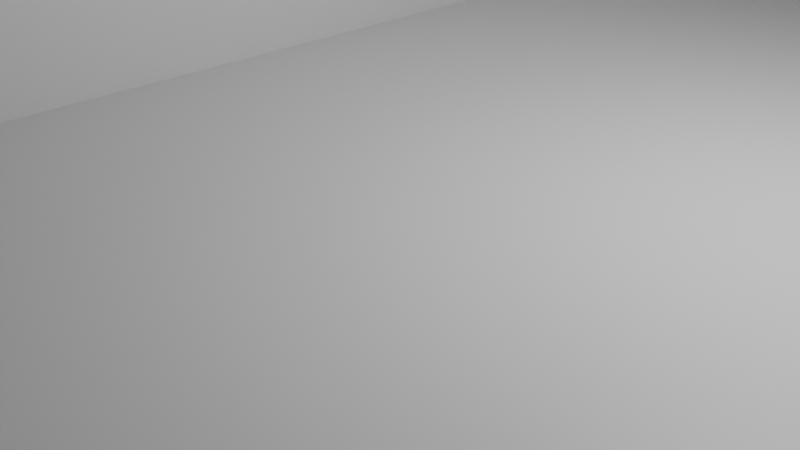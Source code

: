# Source: mapv2.blend  (saved by Blender 4.0.36; exported with 4.5.12 LTS)
import bpy
from mathutils import Matrix  # noqa: F401  (used for matrix-valued properties, if any)

bpy.ops.wm.read_factory_settings(use_empty=True)
scene = bpy.context.scene
scene.name = 'Scene'

# ---- collections
col_collection = bpy.data.collections.new('Collection'); scene.collection.children.link(col_collection)

# ---- materials (node trees are filled in below, after node groups)
mat_material = bpy.data.materials.new('Material')
mat_material.alpha_threshold = 0.0
mat_material.use_transparent_shadow = False
mat_material.roughness = 0.5
mat_material.line_color = (0.0, 0.0, 0.0, 1.0)

# ---- material node trees
mat_material.use_nodes = True; mat_material.node_tree.nodes.clear()
_N = mat_material.node_tree.nodes; _L = mat_material.node_tree.links
n0 = _N.new('ShaderNodeOutputMaterial'); n0.name = 'Material Output'; n0.location = (300, 300)
n1 = _N.new('ShaderNodeBsdfPrincipled'); n1.name = 'Principled BSDF'; n1.location = (10, 300)
n1.inputs[3].default_value = 1.45
_L.new(n1.outputs[0], n0.inputs[0])
n0.is_active_output = True

# ---- world
world_world = bpy.data.worlds.new('World'); scene.world = world_world
world_world.use_nodes = True; world_world.node_tree.nodes.clear()
_N = world_world.node_tree.nodes; _L = world_world.node_tree.links
n0 = _N.new('ShaderNodeOutputWorld'); n0.name = 'World Output'; n0.location = (300, 300)
n1 = _N.new('ShaderNodeBackground'); n1.name = 'Background'; n1.location = (10, 300)
n1.inputs[0].default_value = (0.05088, 0.05088, 0.05088, 1.0)
_L.new(n1.outputs[0], n0.inputs[0])
n0.is_active_output = True
world_world.color = (0.05088, 0.05088, 0.05088)
world_world.use_sun_shadow = False
world_world.sun_shadow_jitter_overblur = 0.0

# ---- cameras
cam_camera = bpy.data.cameras.new('Camera')
cam_camera.clip_end = 100.0
cam_camera.ortho_scale = 7.314

# ---- lights
light_light = bpy.data.lights.new('Light', 'POINT')
light_light.transmission_factor = 0.0
light_light.use_soft_falloff = False
light_light.energy = 1000.0
light_light.shadow_soft_size = 0.1
light_light.shadow_maximum_resolution = 0.006
light_light.use_absolute_resolution = True

# ---- meshes
me_cube = bpy.data.meshes.new('Cube')
me_cube.from_pydata([(16.51, 19.14, 1.0), (16.51, 19.14, -1.0), (16.51, -19.14, 1.0), (16.51, -19.14, -1.0), (-16.51, 19.14, 1.0), (-16.51, 19.14, -1.0), (-16.51, -19.14, 1.0), (-16.51, -19.14, -1.0), (-16.51, 0.0, -1.0), (16.51, 0.0, 1.0), (-16.51, 0.0, 1.0), (16.51, 0.0, -1.0), (0.0, 19.14, -1.0), (0.0, -19.14, 1.0), (0.0, -19.14, -1.0), (0.0, 19.14, 1.0), (0.0, 0.0, -1.0), (0.0, 0.0, 1.0), (-2.746, 19.14, -1.0), (-2.746, -19.14, 1.0), (-2.746, 0.0, -1.0), (-2.746, -19.14, -1.0), (-2.746, 19.14, 1.0), (-2.746, 0.0, 1.0), (-16.51, -5.913, -1.0), (16.51, -5.913, 1.0), (-16.51, -5.913, 1.0), (16.51, -5.913, -1.0), (0.0, -5.913, -1.0), (0.0, -5.913, 1.0), (-2.746, -5.913, -1.0), (-2.746, -5.913, 1.0), (-16.51, 9.572, 1.0), (16.51, 9.572, -1.0), (-16.51, 9.572, -1.0), (16.51, 9.572, 1.0), (0.0, 9.572, 1.0), (0.0, 9.572, -1.0), (-2.746, 9.572, -1.0), (-2.746, 9.572, 1.0), (-16.51, 9.572, 8.714), (-16.51, 19.14, 8.714), (-2.746, 19.14, 8.714), (-2.746, 9.572, 8.714), (-16.51, -13.64, 1.0), (-2.746, -13.64, 1.0), (-16.51, 1.833, 8.714), (-2.746, 1.833, 8.714), (-16.51, -33.58, -1.0), (-16.51, -33.58, 1.0), (16.51, -33.58, 1.0), (16.51, -33.58, -1.0), (-2.746, -33.58, 1.0), (0.0, -33.58, -1.0), (0.0, -33.58, 1.0), (-2.746, -33.58, -1.0), (52.3, 19.14, 1.0), (52.3, 19.14, -1.0), (52.3, -19.14, 1.0), (52.3, -19.14, -1.0), (52.3, -5.913, 1.0), (52.3, 9.572, -1.0), (52.3, 9.572, 1.0), (52.3, 0.0, 1.0), (52.3, -5.913, -1.0), (52.3, 0.0, -1.0), (52.3, -33.58, -1.0), (52.3, -33.58, 1.0), (17.98, 9.572, -1.0), (17.98, 19.14, -1.0), (17.98, 0.0, 1.0), (17.98, -5.913, 1.0), (17.98, -33.58, -1.0), (17.98, -33.58, 1.0), (17.98, -19.14, 1.0), (17.98, 0.0, -1.0), (17.98, -5.913, -1.0), (17.98, 9.572, 1.0), (17.98, 19.14, 1.0), (17.98, -19.14, -1.0), (16.51, -5.913, 7.987), (16.51, -19.14, 7.987), (16.51, 0.0, 7.987), (17.98, 0.0, 7.987), (17.98, -19.14, 7.987), (17.98, -5.913, 7.987), (-16.51, 11.14, 1.0), (16.51, 11.14, -1.0), (-16.51, 11.14, -1.0), (16.51, 11.14, 1.0), (0.0, 11.14, 1.0), (0.0, 11.14, -1.0), (-2.746, 11.14, -1.0), (-2.746, 11.14, 1.0), (-16.51, 11.14, 8.714), (-2.746, 11.14, 8.714), (52.3, 11.14, -1.0), (52.3, 11.14, 1.0), (17.98, 11.14, 1.0), (17.98, 11.14, -1.0), (16.51, 11.14, 7.174), (16.51, 9.572, 7.174), (52.3, 11.14, 7.174), (52.3, 9.572, 7.174), (17.98, 9.572, 7.174), (17.98, 11.14, 7.174)], [], [(13, 19, 52, 54), (88, 86, 4, 5), (28, 27, 3, 14), (76, 75, 65, 64), (12, 15, 0, 1), (74, 73, 67, 58), (37, 33, 11, 16), (24, 26, 10, 8), (35, 36, 17, 9), (38, 37, 16, 20), (18, 22, 15, 12), (30, 28, 14, 21), (7, 21, 55, 48), (25, 29, 13, 2), (24, 30, 21, 7), (5, 4, 22, 18), (34, 38, 20, 8), (36, 39, 23, 17), (73, 72, 66, 67), (29, 31, 19, 13), (17, 23, 31, 29), (8, 20, 30, 24), (9, 17, 29, 25), (20, 16, 28, 30), (7, 6, 26, 24), (99, 69, 57, 96), (16, 11, 27, 28), (90, 93, 39, 36), (88, 92, 38, 34), (92, 91, 37, 38), (89, 90, 36, 35), (86, 32, 40, 94), (91, 87, 33, 37), (70, 71, 60, 63), (8, 10, 32, 34), (95, 94, 40, 43), (22, 4, 41, 42), (93, 22, 42, 95), (43, 40, 46, 47), (44, 45, 47, 46), (40, 32, 44, 46), (39, 43, 47, 45), (55, 52, 49, 48), (51, 50, 54, 53), (53, 54, 52, 55), (21, 14, 53, 55), (6, 7, 48, 49), (2, 13, 54, 50), (14, 3, 51, 53), (19, 6, 49, 52), (64, 60, 58, 59), (61, 62, 63, 65), (59, 58, 67, 66), (65, 63, 60, 64), (96, 97, 62, 61), (89, 35, 101, 100), (69, 78, 56, 57), (72, 79, 59, 66), (79, 76, 64, 59), (77, 70, 63, 62), (75, 68, 61, 65), (71, 74, 58, 60), (70, 9, 82, 83), (11, 33, 68, 75), (35, 9, 70, 77), (3, 27, 76, 79), (51, 3, 79, 72), (1, 0, 78, 69), (97, 98, 105, 102), (71, 70, 83, 85), (87, 1, 69, 99), (50, 51, 72, 73), (2, 50, 73, 74), (27, 11, 75, 76), (80, 81, 84, 85), (82, 80, 85, 83), (25, 2, 81, 80), (2, 74, 84, 81), (74, 71, 85, 84), (9, 25, 80, 82), (33, 87, 99, 68), (0, 89, 98, 78), (78, 98, 97, 56), (57, 56, 97, 96), (39, 93, 95, 43), (42, 41, 94, 95), (12, 1, 87, 91), (4, 86, 94, 41), (0, 15, 90, 89), (18, 12, 91, 92), (5, 18, 92, 88), (15, 22, 93, 90), (68, 99, 96, 61), (34, 32, 86, 88), (105, 104, 103, 102), (100, 101, 104, 105), (77, 62, 103, 104), (62, 97, 102, 103), (35, 77, 104, 101), (98, 89, 100, 105), (23, 39, 31), (31, 39, 45), (10, 32, 26), (26, 32, 44), (19, 31, 45), (6, 26, 44), (19, 45, 44), (19, 44, 6)])
_uv = me_cube.uv_layers.new(name='UVMap')
_uv.uv.foreach_set('vector', [0.75, 0.75, 0.7708, 0.75, 0.7708, 0.75, 0.75, 0.75, 0.375, 0.1977, 0.625, 0.1977, 0.625, 0.25, 0.375, 0.25, 0.25, 0.6636, 0.375, 0.6636, 0.375, 0.75, 0.25, 0.75, 0.375, 0.6636, 0.375, 0.625, 0.375, 0.625, 0.375, 0.6636, 0.375, 0.375, 0.625, 0.375, 0.625, 0.5, 0.375, 0.5, 0.625, 0.75, 0.625, 0.75, 0.625, 0.75, 0.625, 0.75, 0.25, 0.5625, 0.375, 0.5625, 0.375, 0.625, 0.25, 0.625, 0.375, 0.08639, 0.625, 0.08639, 0.625, 0.125, 0.375, 0.125, 0.625, 0.5625, 0.75, 0.5625, 0.75, 0.625, 0.625, 0.625, 0.2292, 0.5625, 0.25, 0.5625, 0.25, 0.625, 0.2292, 0.625, 0.375, 0.3542, 0.625, 0.3542, 0.625, 0.375, 0.375, 0.375, 0.2292, 0.6636, 0.25, 0.6636, 0.25, 0.75, 0.2292, 0.75, 0.125, 0.75, 0.2292, 0.75, 0.2292, 0.75, 0.125, 0.75, 0.625, 0.6636, 0.75, 0.6636, 0.75, 0.75, 0.625, 0.75, 0.125, 0.6636, 0.2292, 0.6636, 0.2292, 0.75, 0.125, 0.75, 0.375, 0.25, 0.625, 0.25, 0.625, 0.3542, 0.375, 0.3542, 0.125, 0.5625, 0.2292, 0.5625, 0.2292, 0.625, 0.125, 0.625, 0.75, 0.5625, 0.7708, 0.5625, 0.7708, 0.625, 0.75, 0.625, 0.625, 0.75, 0.375, 0.75, 0.375, 0.75, 0.625, 0.75, 0.75, 0.6636, 0.7708, 0.6636, 0.7708, 0.75, 0.75, 0.75, 0.75, 0.625, 0.7708, 0.625, 0.7708, 0.6636, 0.75, 0.6636, 0.125, 0.625, 0.2292, 0.625, 0.2292, 0.6636, 0.125, 0.6636, 0.625, 0.625, 0.75, 0.625, 0.75, 0.6636, 0.625, 0.6636, 0.2292, 0.625, 0.25, 0.625, 0.25, 0.6636, 0.2292, 0.6636, 0.375, 0.0, 0.625, 0.0, 0.625, 0.08639, 0.375, 0.08639, 0.375, 0.5523, 0.375, 0.5, 0.375, 0.5, 0.375, 0.5523, 0.25, 0.625, 0.375, 0.625, 0.375, 0.6636, 0.25, 0.6636, 0.75, 0.5523, 0.7708, 0.5523, 0.7708, 0.5625, 0.75, 0.5625, 0.125, 0.5523, 0.2292, 0.5523, 0.2292, 0.5625, 0.125, 0.5625, 0.2292, 0.5523, 0.25, 0.5523, 0.25, 0.5625, 0.2292, 0.5625, 0.625, 0.5523, 0.75, 0.5523, 0.75, 0.5625, 0.625, 0.5625, 0.625, 0.1977, 0.625, 0.1875, 0.625, 0.1875, 0.625, 0.1977, 0.25, 0.5523, 0.375, 0.5523, 0.375, 0.5625, 0.25, 0.5625, 0.625, 0.625, 0.625, 0.6636, 0.625, 0.6636, 0.625, 0.625, 0.375, 0.125, 0.625, 0.125, 0.625, 0.1875, 0.375, 0.1875, 0.7708, 0.5523, 0.875, 0.5523, 0.875, 0.5625, 0.7708, 0.5625, 0.625, 0.3542, 0.625, 0.25, 0.625, 0.25, 0.625, 0.3542, 0.7708, 0.5523, 0.7708, 0.5, 0.7708, 0.5, 0.7708, 0.5523, 0.7708, 0.5625, 0.875, 0.5625, 0.875, 0.5625, 0.7708, 0.5625, 0.875, 0.5625, 0.7708, 0.5625, 0.7708, 0.5625, 0.875, 0.5625, 0.625, 0.1875, 0.625, 0.1875, 0.625, 0.1875, 0.625, 0.1875, 0.7708, 0.5625, 0.7708, 0.5625, 0.7708, 0.5625, 0.7708, 0.5625, 0.375, 0.8958, 0.625, 0.8958, 0.625, 1.0, 0.375, 1.0, 0.375, 0.75, 0.625, 0.75, 0.625, 0.875, 0.375, 0.875, 0.375, 0.875, 0.625, 0.875, 0.625, 0.8958, 0.375, 0.8958, 0.2292, 0.75, 0.25, 0.75, 0.25, 0.75, 0.2292, 0.75, 0.625, 0.0, 0.375, 0.0, 0.375, 0.0, 0.625, 0.0, 0.625, 0.75, 0.75, 0.75, 0.75, 0.75, 0.625, 0.75, 0.25, 0.75, 0.375, 0.75, 0.375, 0.75, 0.25, 0.75, 0.7708, 0.75, 0.875, 0.75, 0.875, 0.75, 0.7708, 0.75, 0.375, 0.6636, 0.625, 0.6636, 0.625, 0.75, 0.375, 0.75, 0.375, 0.5625, 0.625, 0.5625, 0.625, 0.625, 0.375, 0.625, 0.375, 0.75, 0.625, 0.75, 0.625, 0.75, 0.375, 0.75, 0.375, 0.625, 0.625, 0.625, 0.625, 0.6636, 0.375, 0.6636, 0.375, 0.5523, 0.625, 0.5523, 0.625, 0.5625, 0.375, 0.5625, 0.625, 0.5523, 0.625, 0.5625, 0.625, 0.5625, 0.625, 0.5523, 0.375, 0.5, 0.625, 0.5, 0.625, 0.5, 0.375, 0.5, 0.375, 0.75, 0.375, 0.75, 0.375, 0.75, 0.375, 0.75, 0.375, 0.75, 0.375, 0.6636, 0.375, 0.6636, 0.375, 0.75, 0.625, 0.5625, 0.625, 0.625, 0.625, 0.625, 0.625, 0.5625, 0.375, 0.625, 0.375, 0.5625, 0.375, 0.5625, 0.375, 0.625, 0.625, 0.6636, 0.625, 0.75, 0.625, 0.75, 0.625, 0.6636, 0.625, 0.625, 0.625, 0.625, 0.625, 0.625, 0.625, 0.625, 0.375, 0.625, 0.375, 0.5625, 0.375, 0.5625, 0.375, 0.625, 0.625, 0.5625, 0.625, 0.625, 0.625, 0.625, 0.625, 0.5625, 0.375, 0.75, 0.375, 0.6636, 0.375, 0.6636, 0.375, 0.75, 0.375, 0.75, 0.375, 0.75, 0.375, 0.75, 0.375, 0.75, 0.375, 0.5, 0.625, 0.5, 0.625, 0.5, 0.375, 0.5, 0.625, 0.5523, 0.625, 0.5523, 0.625, 0.5523, 0.625, 0.5523, 0.625, 0.6636, 0.625, 0.625, 0.625, 0.625, 0.625, 0.6636, 0.375, 0.5523, 0.375, 0.5, 0.375, 0.5, 0.375, 0.5523, 0.625, 0.75, 0.375, 0.75, 0.375, 0.75, 0.625, 0.75, 0.625, 0.75, 0.625, 0.75, 0.625, 0.75, 0.625, 0.75, 0.375, 0.6636, 0.375, 0.625, 0.375, 0.625, 0.375, 0.6636, 0.625, 0.6636, 0.625, 0.75, 0.625, 0.75, 0.625, 0.6636, 0.625, 0.625, 0.625, 0.6636, 0.625, 0.6636, 0.625, 0.625, 0.625, 0.6636, 0.625, 0.75, 0.625, 0.75, 0.625, 0.6636, 0.625, 0.75, 0.625, 0.75, 0.625, 0.75, 0.625, 0.75, 0.625, 0.75, 0.625, 0.6636, 0.625, 0.6636, 0.625, 0.75, 0.625, 0.625, 0.625, 0.6636, 0.625, 0.6636, 0.625, 0.625, 0.375, 0.5625, 0.375, 0.5523, 0.375, 0.5523, 0.375, 0.5625, 0.625, 0.5, 0.625, 0.5523, 0.625, 0.5523, 0.625, 0.5, 0.625, 0.5, 0.625, 0.5523, 0.625, 0.5523, 0.625, 0.5, 0.375, 0.5, 0.625, 0.5, 0.625, 0.5523, 0.375, 0.5523, 0.7708, 0.5625, 0.7708, 0.5523, 0.7708, 0.5523, 0.7708, 0.5625, 0.7708, 0.5, 0.875, 0.5, 0.875, 0.5523, 0.7708, 0.5523, 0.25, 0.5, 0.375, 0.5, 0.375, 0.5523, 0.25, 0.5523, 0.625, 0.25, 0.625, 0.1977, 0.625, 0.1977, 0.625, 0.25, 0.625, 0.5, 0.75, 0.5, 0.75, 0.5523, 0.625, 0.5523, 0.2292, 0.5, 0.25, 0.5, 0.25, 0.5523, 0.2292, 0.5523, 0.125, 0.5, 0.2292, 0.5, 0.2292, 0.5523, 0.125, 0.5523, 0.75, 0.5, 0.7708, 0.5, 0.7708, 0.5523, 0.75, 0.5523, 0.375, 0.5625, 0.375, 0.5523, 0.375, 0.5523, 0.375, 0.5625, 0.375, 0.1875, 0.625, 0.1875, 0.625, 0.1977, 0.375, 0.1977, 0.625, 0.5523, 0.625, 0.5625, 0.625, 0.5625, 0.625, 0.5523, 0.625, 0.5523, 0.625, 0.5625, 0.625, 0.5625, 0.625, 0.5523, 0.625, 0.5625, 0.625, 0.5625, 0.625, 0.5625, 0.625, 0.5625, 0.625, 0.5625, 0.625, 0.5523, 0.625, 0.5523, 0.625, 0.5625, 0.625, 0.5625, 0.625, 0.5625, 0.625, 0.5625, 0.625, 0.5625, 0.625, 0.5523, 0.625, 0.5523, 0.625, 0.5523, 0.625, 0.5523, 0.0, 0.0, 0.0, 0.0, 0.0, 0.0, 0.0, 0.0, 0.0, 0.0, 0.0, 0.0, 0.0, 0.0, 0.0, 0.0, 0.0, 0.0, 0.0, 0.0, 0.0, 0.0, 0.0, 0.0, 0.0, 0.0, 0.0, 0.0, 0.0, 0.0, 0.0, 0.0, 0.0, 0.0, 0.0, 0.0, 0.0, 0.0, 0.0, 0.0, 0.0, 0.0, 0.0, 0.0, 0.0, 0.0, 0.0, 0.0])
me_cube.materials.append(mat_material)
me_cube.use_mirror_vertex_groups = False
me_cube.update()

# ---- objects
ob_cube = bpy.data.objects.new('Cube', me_cube)
ob_light = bpy.data.objects.new('Light', light_light)
ob_camera = bpy.data.objects.new('Camera', cam_camera)

# ---- transforms, parenting, visibility, modifiers, constraints
ob_cube.location = (0.0, 0.0, 0.0)
ob_cube.lock_rotations_4d = False
ob_cube.empty_display_type = 'ARROWS'
ob_cube.lineart.crease_threshold = 0.0
ob_light.location = (4.076, 1.005, 5.904)
ob_light.rotation_euler = (0.6503, 0.05522, 1.866)
ob_light.lock_rotations_4d = False
ob_light.empty_display_type = 'ARROWS'
ob_light.color = (0.0, 0.0, 0.0, 0.0)
ob_light.lineart.crease_threshold = 0.0
ob_camera.location = (7.359, -6.926, 4.958)
ob_camera.rotation_euler = (1.109, 0.0, 0.8149)
ob_camera.lock_rotations_4d = False
ob_camera.empty_display_type = 'ARROWS'
ob_camera.color = (0.0, 0.0, 0.0, 0.0)
ob_camera.display_type = 'WIRE'
ob_camera.lineart.crease_threshold = 0.0

# ---- collection membership
col_collection.objects.link(ob_cube)
col_collection.objects.link(ob_light)
col_collection.objects.link(ob_camera)

# ---- scene / render settings (as saved in the file)
scene.camera = ob_camera
scene.frame_start = 1; scene.frame_end = 250; scene.frame_set(1)
scene.render.engine = 'BLENDER_EEVEE_NEXT'
scene.cycles.sampling_pattern = 'TABULATED_SOBOL'
bpy.context.view_layer.update()
